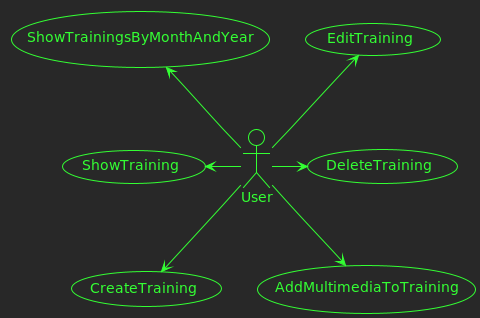

The diagram above was rendered by PlantUML. Its source (embedded in the PNG):
@startuml publication

!theme crt-green

usecase CreateTraining as CT
usecase EditTraining as ET
usecase ShowTraining as SI
usecase ShowTrainingsByMonthAndYear as ST
usecase DeleteTraining as DT
usecase AddMultimediaToTraining as MT

actor User as U

U -down-> CT
U -up-> ET
U -left-> SI
U -up-> ST
U -down-> MT
U -right-> DT

@enduml